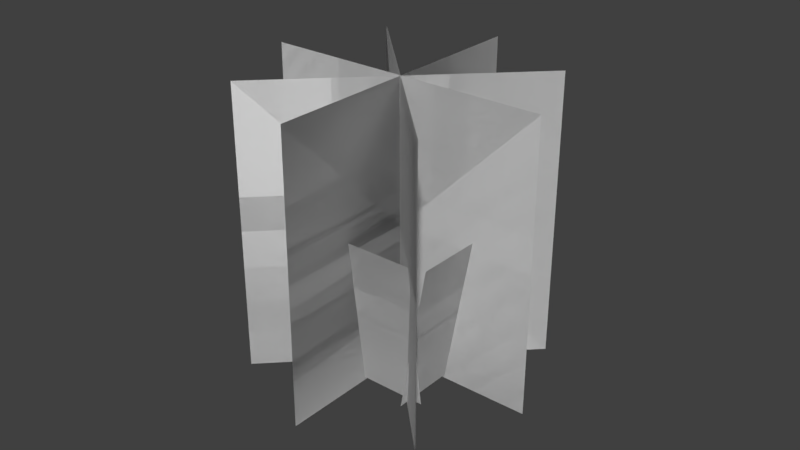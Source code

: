 # Source: fire_bush.blend  (saved by Blender 2.79.0; exported with 4.5.12 LTS)
import bpy
from mathutils import Matrix  # noqa: F401  (used for matrix-valued properties, if any)

bpy.ops.wm.read_factory_settings(use_empty=True)
scene = bpy.context.scene
scene.name = 'Scene'

# ---- collections
col_collection_1 = bpy.data.collections.new('Collection 1'); scene.collection.children.link(col_collection_1)

# ---- materials (node trees are filled in below, after node groups)
mat_material_001 = bpy.data.materials.new('Material.001')
mat_material_001.alpha_threshold = 0.0
mat_material_001.use_transparent_shadow = False
mat_material_001.roughness = 0.5

# ---- material node trees

# ---- world
world_world = bpy.data.worlds.new('World'); scene.world = world_world
world_world.color = (0.05088, 0.05088, 0.05088)
world_world.use_sun_shadow = False
world_world.sun_shadow_jitter_overblur = 0.0
world_world.cycles.sampling_method = 'MANUAL'

# ---- meshes
me_plane_006 = bpy.data.meshes.new('Plane.006')
me_plane_006.from_pydata([(-1.0, -1.019, 0.05308), (1.0, -1.019, 0.05308), (-1.0, 0.9809, 0.05308), (1.0, 0.9809, 0.05308), (0.9746, -1.28, 0.7502), (-1.025, -1.28, 0.7502), (0.9746, 0.6211, 1.078), (-1.025, 0.6211, 1.078), (-0.847, -1.308, 0.8502), (-0.847, -0.9855, -0.04502), (-1.257, 0.6255, 1.044), (-1.257, 0.9482, 0.1487), (0.8306, -0.996, -0.04434), (0.8306, -1.319, 0.8509), (1.081, 0.9574, 0.1514), (1.081, 0.6347, 1.047), (-1.561, -1.444, 1.092), (1.543, -0.9431, -0.2974), (-1.551, 2.281, 1.47), (1.553, 2.782, 0.08061), (-1.551, -0.9431, -0.2974), (1.553, -1.444, 1.092), (-1.561, 2.782, 0.08061), (1.543, 2.281, 1.47), (1.553, -0.9447, -0.2928), (-1.551, -1.446, 1.097), (1.543, 2.784, 0.07596), (-1.561, 2.283, 1.465), (0.003184, -0.8402, -0.5829), (0.003183, -1.548, 1.382), (-0.01149, 2.887, -0.2095), (-0.0115, 2.178, 1.755), (2.191, -1.195, 0.4028), (-2.199, -1.195, 0.4028), (2.191, 2.534, 0.7697), (-2.199, 2.534, 0.7697), (-1.0, -1.019, 0.05308), (1.0, -1.019, 0.05308), (-1.0, 0.9809, 0.05308), (1.0, 0.9809, 0.05308), (0.9746, -1.28, 0.7502), (-1.025, -1.28, 0.7502), (0.9746, 0.6211, 1.078), (-1.025, 0.6211, 1.078), (-0.847, -1.308, 0.8502), (-0.847, -0.9855, -0.04502), (-1.257, 0.6255, 1.044), (-1.257, 0.9482, 0.1487), (0.8306, -0.996, -0.04434), (0.8306, -1.319, 0.8509), (1.081, 0.9574, 0.1514), (1.081, 0.6347, 1.047), (-1.561, -1.444, 1.092), (1.543, -0.9431, -0.2974), (-1.551, 2.281, 1.47), (1.553, 2.782, 0.08061), (-1.551, -0.9431, -0.2974), (1.553, -1.444, 1.092), (-1.561, 2.782, 0.08061), (1.543, 2.281, 1.47), (1.553, -0.9447, -0.2928), (-1.551, -1.446, 1.097), (1.543, 2.784, 0.07596), (-1.561, 2.283, 1.465), (0.003184, -0.8402, -0.5829), (0.003183, -1.548, 1.382), (-0.01149, 2.887, -0.2095), (-0.0115, 2.178, 1.755), (2.191, -1.195, 0.4028), (-2.199, -1.195, 0.4028), (2.191, 2.534, 0.7697), (-2.199, 2.534, 0.7697)], [], [(0, 1, 3, 2), (4, 5, 7, 6), (8, 9, 11, 10), (12, 13, 15, 14), (16, 17, 19, 18), (20, 22, 23, 21), (24, 25, 27, 26), (28, 29, 31, 30), (32, 34, 35, 33), (36, 38, 39, 37), (40, 42, 43, 41), (44, 46, 47, 45), (48, 50, 51, 49), (52, 54, 55, 53), (56, 57, 59, 58), (60, 62, 63, 61), (64, 66, 67, 65), (68, 69, 71, 70)])
_uv = me_plane_006.uv_layers.new(name='UVMap')
_uv.uv.foreach_set('vector', [0.0001, 9.998e-05, 0.9999, 9.998e-05, 0.9999, 0.9999, 9.998e-05, 0.9999, 0.0001, 9.998e-05, 0.9999, 9.998e-05, 0.9999, 0.9999, 9.998e-05, 0.9999, 0.0001, 9.998e-05, 0.9999, 9.998e-05, 0.9999, 0.9999, 9.998e-05, 0.9999, 0.0001, 9.998e-05, 0.9999, 9.998e-05, 0.9999, 0.9999, 9.998e-05, 0.9999, 0.0001, 9.998e-05, 0.9999, 9.998e-05, 0.9999, 0.9999, 9.998e-05, 0.9999, 0.0001, 9.998e-05, 9.998e-05, 0.9999, 0.9999, 0.9999, 0.9999, 9.998e-05, 0.0001, 9.998e-05, 0.9999, 9.998e-05, 0.9999, 0.9999, 9.998e-05, 0.9999, 0.0001, 9.998e-05, 0.9999, 9.998e-05, 0.9999, 0.9999, 9.998e-05, 0.9999, 0.0001, 9.998e-05, 9.998e-05, 0.9999, 0.9999, 0.9999, 0.9999, 9.998e-05, 0.0001, 9.998e-05, 9.998e-05, 0.9999, 0.9999, 0.9999, 0.9999, 9.998e-05, 0.0001, 9.998e-05, 9.998e-05, 0.9999, 0.9999, 0.9999, 0.9999, 9.998e-05, 0.0001, 9.998e-05, 9.998e-05, 0.9999, 0.9999, 0.9999, 0.9999, 9.998e-05, 0.0001, 9.998e-05, 9.998e-05, 0.9999, 0.9999, 0.9999, 0.9999, 9.998e-05, 0.0001, 9.998e-05, 9.998e-05, 0.9999, 0.9999, 0.9999, 0.9999, 9.998e-05, 0.0001, 9.998e-05, 0.9999, 9.998e-05, 0.9999, 0.9999, 9.998e-05, 0.9999, 0.0001, 9.998e-05, 9.998e-05, 0.9999, 0.9999, 0.9999, 0.9999, 9.998e-05, 0.0001, 9.998e-05, 9.998e-05, 0.9999, 0.9999, 0.9999, 0.9999, 9.998e-05, 0.0001, 9.998e-05, 0.9999, 9.998e-05, 0.9999, 0.9999, 9.998e-05, 0.9999])
me_plane_006.materials.append(mat_material_001)
me_plane_006.use_remesh_preserve_volume = False
me_plane_006.use_remesh_preserve_attributes = False
me_plane_006.use_mirror_vertex_groups = False
me_plane_006.update()
me_plane_006.normals_split_custom_set([tuple(v) for v in zip(*[iter([0.0, 0.0, 1.0, 0.0, 0.0, 1.0, 0.0, 0.0, 1.0, 0.0, 0.0, 1.0, 9.269e-08, 0.1697, -0.9855, 9.269e-08, 0.1697, -0.9855, 9.269e-08, 0.1697, -0.9855, 9.269e-08, 0.1697, -0.9855, 0.9771, 0.2001, 0.07213, 0.9771, 0.2001, 0.07213, 0.9771, 0.2001, 0.07213, 0.9771, 0.2001, 0.07213, -0.9915, 0.1225, 0.04417, -0.9915, 0.1225, 0.04417, -0.9915, 0.1225, 0.04417, -0.9915, 0.1225, 0.04417, 0.4192, -0.09282, 0.9031, 0.4192, -0.09282, 0.9031, 0.4192, -0.09282, 0.9031, 0.4192, -0.09282, 0.9031, 0.4192, 0.09282, -0.9031, 0.4192, 0.09282, -0.9031, 0.4192, 0.09282, -0.9031, 0.4192, 0.09282, -0.9031, -0.4188, 0.08822, -0.9038, -0.4188, 0.08822, -0.9038, -0.4188, 0.08822, -0.9038, -0.4188, 0.08822, -0.9038, -1.0, -0.003801, -0.001371, -1.0, -0.003801, -0.001371, -1.0, -0.003801, -0.001371, -1.0, -0.003801, -0.001371, -8.696e-08, -0.0979, 0.9952, -8.696e-08, -0.0979, 0.9952, -8.696e-08, -0.0979, 0.9952, -8.696e-08, -0.0979, 0.9952, 0.0, 0.0, -1.0, 0.0, 0.0, -1.0, 0.0, 0.0, -1.0, 0.0, 0.0, -1.0, -9.269e-08, -0.1697, 0.9855, -9.269e-08, -0.1697, 0.9855, -9.269e-08, -0.1697, 0.9855, -9.269e-08, -0.1697, 0.9855, -0.9771, -0.2001, -0.07213, -0.9771, -0.2001, -0.07213, -0.9771, -0.2001, -0.07213, -0.9771, -0.2001, -0.07213, 0.9915, -0.1225, -0.04417, 0.9915, -0.1225, -0.04417, 0.9915, -0.1225, -0.04417, 0.9915, -0.1225, -0.04417, -0.4192, 0.09282, -0.9031, -0.4192, 0.09282, -0.9031, -0.4192, 0.09282, -0.9031, -0.4192, 0.09282, -0.9031, -0.4192, -0.09282, 0.9031, -0.4192, -0.09282, 0.9031, -0.4192, -0.09282, 0.9031, -0.4192, -0.09282, 0.9031, 0.4188, -0.08822, 0.9038, 0.4188, -0.08822, 0.9038, 0.4188, -0.08822, 0.9038, 0.4188, -0.08822, 0.9038, 1.0, 0.003801, 0.001371, 1.0, 0.003801, 0.001371, 1.0, 0.003801, 0.001371, 1.0, 0.003801, 0.001371, 8.696e-08, 0.0979, -0.9952, 8.696e-08, 0.0979, -0.9952, 8.696e-08, 0.0979, -0.9952, 8.696e-08, 0.0979, -0.9952])] * 3)])

# ---- objects
ob_plane_006 = bpy.data.objects.new('Plane.006', me_plane_006)

# ---- transforms, parenting, visibility, modifiers, constraints
ob_plane_006.location = (-0.001893, 0.522, 0.3059)
ob_plane_006.rotation_euler = (1.383, -3.207e-08, -6.283)
ob_plane_006.scale = (-0.4556, 0.5272, 1.0)
ob_plane_006.lineart.crease_threshold = 0.0

# ---- collection membership
col_collection_1.objects.link(ob_plane_006)

# ---- scene / render settings (as saved in the file)
scene.frame_start = 1; scene.frame_end = 250; scene.frame_set(1)
scene.render.engine = 'BLENDER_EEVEE_NEXT'
scene.render.resolution_percentage = 50
scene.render.dither_intensity = 0.0
scene.cycles.use_denoising = False
scene.cycles.samples = 128
scene.cycles.sampling_pattern = 'TABULATED_SOBOL'
scene.cycles.use_adaptive_sampling = False
scene.cycles.use_light_tree = False
scene.cycles.blur_glossy = 0.0
scene.cycles.sample_clamp_indirect = 0.0
scene.view_settings.view_transform = 'Standard'
bpy.context.view_layer.update()

# ---- added for rendering (the .blend has no active camera and no usable light): camera, sun
cam_auto = bpy.data.cameras.new('AutoCamera')
cam_auto.lens = 50.0
cam_auto.sensor_width = 36.0
cam_auto.clip_end = 1000.0
ob_auto_camera = bpy.data.objects.new('AutoCamera', cam_auto)
scene.collection.objects.link(ob_auto_camera)
ob_auto_camera.location = (4.02723, -4.8208, 3.98374)
ob_auto_camera.rotation_euler = (1.09748, -7.21219e-08, 0.694738)
scene.camera = ob_auto_camera
light_auto_sun = bpy.data.lights.new('AutoSun', 'SUN')
light_auto_sun.energy = 3.0
light_auto_sun.angle = 0.0523599
ob_auto_sun = bpy.data.objects.new('AutoSun', light_auto_sun)
scene.collection.objects.link(ob_auto_sun)
ob_auto_sun.rotation_euler = (0.872665, 0.174533, 0.523599)
bpy.context.view_layer.update()
